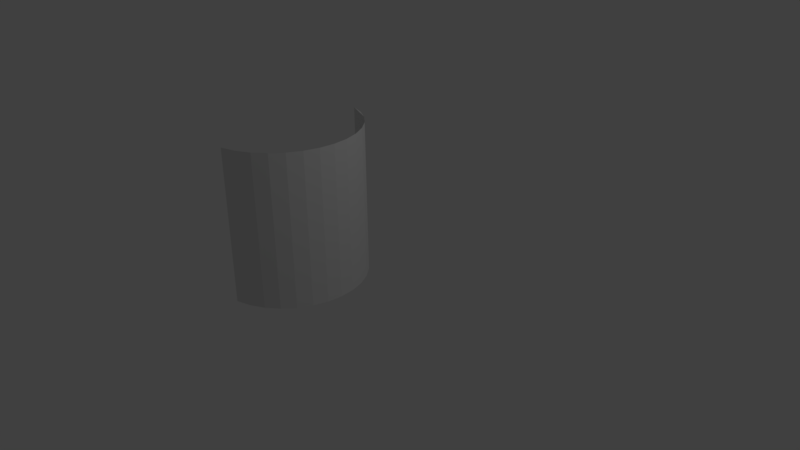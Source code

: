# Source: Circle1.blend  (saved by Blender 2.77.0; exported with 4.5.12 LTS)
import bpy
from mathutils import Matrix  # noqa: F401  (used for matrix-valued properties, if any)

bpy.ops.wm.read_factory_settings(use_empty=True)
scene = bpy.context.scene
scene.name = 'Scene'

# ---- collections
col_collection_1 = bpy.data.collections.new('Collection 1'); scene.collection.children.link(col_collection_1)

# ---- world
world_world = bpy.data.worlds.new('World'); scene.world = world_world
world_world.color = (0.05088, 0.05088, 0.05088)
world_world.use_sun_shadow = False
world_world.sun_shadow_jitter_overblur = 0.0
world_world.cycles.sampling_method = 'MANUAL'

# ---- cameras
cam_camera = bpy.data.cameras.new('Camera')
cam_camera.clip_end = 100.0
cam_camera.lens = 35.0
cam_camera.sensor_width = 32.0
cam_camera.sensor_height = 18.0
cam_camera.ortho_scale = 7.314
cam_camera.dof.focus_distance = 0.0
cam_camera.dof.aperture_fstop = 128.0

# ---- lights
light_lamp = bpy.data.lights.new('Lamp', 'POINT')
light_lamp.transmission_factor = 0.0
light_lamp.cutoff_distance = 30.0
light_lamp.energy = 100.0
light_lamp.shadow_buffer_clip_start = 1.001
light_lamp.shadow_soft_size = 0.1
light_lamp.shadow_maximum_resolution = 0.006
light_lamp.use_absolute_resolution = True

# ---- meshes
me_cylinder_001 = bpy.data.meshes.new('Cylinder.001')
me_cylinder_001.from_pydata([(0.1951, 0.9808, -1.0), (0.1951, 0.9808, 1.0), (0.3827, 0.9239, 1.0), (0.5556, 0.8315, -1.0), (0.5556, 0.8315, 1.0), (0.7071, 0.7071, -1.0), (0.7071, 0.7071, 1.0), (0.8315, 0.5556, -1.0), (0.8315, 0.5556, 1.0), (0.9239, 0.3827, -1.0), (0.9239, 0.3827, 1.0), (0.9808, 0.1951, -1.0), (0.9808, 0.1951, 1.0), (1.0, 7.55e-08, -1.0), (1.0, 7.55e-08, 1.0), (0.9808, -0.1951, -1.0), (0.9808, -0.1951, 1.0), (0.9239, -0.3827, -1.0), (0.9239, -0.3827, 1.0), (0.8315, -0.5556, -1.0), (0.8315, -0.5556, 1.0), (0.7071, -0.7071, -1.0), (0.7071, -0.7071, 1.0), (0.5556, -0.8315, -1.0), (0.5556, -0.8315, 1.0), (0.3827, -0.9239, -1.0), (0.3827, -0.9239, 1.0), (0.1951, -0.9808, -1.0), (0.1951, -0.9808, 1.0)], [], [(3, 5, 6, 4), (5, 7, 8, 6), (7, 9, 10, 8), (9, 11, 12, 10), (11, 13, 14, 12), (13, 15, 16, 14), (15, 17, 18, 16), (17, 19, 20, 18), (19, 21, 22, 20), (21, 23, 24, 22), (23, 25, 26, 24), (25, 27, 28, 26), (2, 1, 0, 3, 4)])
_uv = me_cylinder_001.uv_layers.new(name='UVMap')
_uv.uv.foreach_set('vector', [0.7146, 0.0001261, 0.6431, 0.0001246, 0.6431, 0.729, 0.7146, 0.729, 0.6431, 0.0001246, 0.5717, 0.000123, 0.5717, 0.729, 0.6431, 0.729, 0.5717, 0.000123, 0.5002, 0.0001215, 0.5002, 0.729, 0.5717, 0.729, 0.5002, 0.0001215, 0.4288, 0.00012, 0.4288, 0.729, 0.5002, 0.729, 0.4288, 0.00012, 0.3573, 0.0001185, 0.3573, 0.729, 0.4288, 0.729, 0.3573, 0.0001185, 0.2859, 0.0001171, 0.2859, 0.729, 0.3573, 0.729, 0.2859, 0.0001171, 0.2145, 0.0001157, 0.2144, 0.729, 0.2859, 0.729, 0.2145, 0.0001157, 0.143, 0.0001143, 0.143, 0.729, 0.2144, 0.729, 0.143, 0.0001143, 0.07157, 0.000113, 0.07156, 0.729, 0.143, 0.729, 0.07157, 0.000113, 0.000125, 0.0001117, 0.0001117, 0.729, 0.07156, 0.729, 0.9999, 0.0001117, 0.9284, 0.0001117, 0.9284, 0.729, 0.9999, 0.729, 0.9284, 0.0001117, 0.857, 0.0001117, 0.857, 0.729, 0.9284, 0.729, 0.7857, 0.736, 0.8568, 0.729, 0.8568, 0.0001294, 0.7146, 0.0001261, 0.7146, 0.729])
me_cylinder_001.use_remesh_preserve_volume = False
me_cylinder_001.use_remesh_preserve_attributes = False
me_cylinder_001.use_mirror_vertex_groups = False
me_cylinder_001.update()

# ---- objects
ob_cylinder = bpy.data.objects.new('Cylinder', me_cylinder_001)
ob_lamp = bpy.data.objects.new('Lamp', light_lamp)
ob_camera = bpy.data.objects.new('Camera', cam_camera)

# ---- transforms, parenting, visibility, modifiers, constraints
ob_cylinder.location = (-0.7586, -0.7482, 0.7864)
ob_cylinder.lineart.crease_threshold = 0.0
ob_lamp.location = (4.076, 1.005, 5.904)
ob_lamp.rotation_euler = (0.6503, 0.05522, 1.866)
ob_lamp.lock_rotations_4d = False
ob_lamp.empty_display_type = 'ARROWS'
ob_lamp.color = (0.0, 0.0, 0.0, 0.0)
ob_lamp.lineart.crease_threshold = 0.0
ob_camera.location = (7.481, -6.508, 5.344)
ob_camera.rotation_euler = (1.109, 0.01082, 0.8149)
ob_camera.lock_rotations_4d = False
ob_camera.empty_display_type = 'ARROWS'
ob_camera.color = (0.0, 0.0, 0.0, 0.0)
ob_camera.display_type = 'WIRE'
ob_camera.lineart.crease_threshold = 0.0

# ---- collection membership
col_collection_1.objects.link(ob_cylinder)
col_collection_1.objects.link(ob_lamp)
col_collection_1.objects.link(ob_camera)

# ---- scene / render settings (as saved in the file)
scene.camera = ob_camera
scene.frame_start = 1; scene.frame_end = 250; scene.frame_set(0)
scene.render.engine = 'BLENDER_EEVEE_NEXT'
scene.render.resolution_percentage = 50
scene.render.dither_intensity = 0.0
scene.cycles.use_denoising = False
scene.cycles.samples = 128
scene.cycles.sampling_pattern = 'TABULATED_SOBOL'
scene.cycles.light_sampling_threshold = 0.0
scene.cycles.use_adaptive_sampling = False
scene.cycles.use_light_tree = False
scene.cycles.blur_glossy = 0.0
scene.cycles.sample_clamp_indirect = 0.0
scene.view_settings.view_transform = 'Standard'
bpy.context.view_layer.update()
